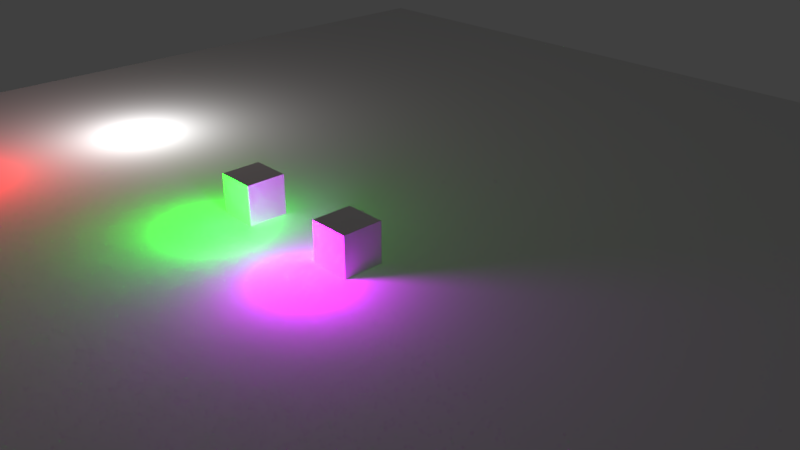 # Source: just_point_lights.blend  (saved by Blender 2.79.0; exported with 4.5.12 LTS)
import bpy
from mathutils import Matrix  # noqa: F401  (used for matrix-valued properties, if any)

bpy.ops.wm.read_factory_settings(use_empty=True)
scene = bpy.context.scene
scene.name = 'Scene'

# ---- collections
col_collection_1 = bpy.data.collections.new('Collection 1'); scene.collection.children.link(col_collection_1)

# ---- world
world_world = bpy.data.worlds.new('World'); scene.world = world_world
world_world.color = (0.05088, 0.05088, 0.05088)
world_world.use_sun_shadow = False
world_world.sun_shadow_jitter_overblur = 0.0
world_world.cycles.sampling_method = 'MANUAL'

# ---- cameras
cam_camera = bpy.data.cameras.new('Camera')
cam_camera.clip_end = 100.0
cam_camera.lens = 35.0
cam_camera.sensor_width = 32.0
cam_camera.sensor_height = 18.0
cam_camera.ortho_scale = 7.314
cam_camera.dof.focus_distance = 0.0
cam_camera.dof.aperture_fstop = 128.0

# ---- lights
light_lamp_005 = bpy.data.lights.new('Lamp.005', 'POINT')
light_lamp_005.color = (0.6744, 0.0003379, 1.0)
light_lamp_005.transmission_factor = 0.0
light_lamp_005.cutoff_distance = 30.0
light_lamp_005.energy = 100.0
light_lamp_005.shadow_buffer_clip_start = 1.001
light_lamp_005.shadow_soft_size = 0.1
light_lamp_005.shadow_maximum_resolution = 0.006
light_lamp_005.use_absolute_resolution = True
light_lamp_002 = bpy.data.lights.new('Lamp.002', 'POINT')
light_lamp_002.color = (0.0, 1.0, 0.002425)
light_lamp_002.transmission_factor = 0.0
light_lamp_002.cutoff_distance = 30.0
light_lamp_002.use_shadow = False
light_lamp_002.energy = 100.0
light_lamp_002.shadow_buffer_clip_start = 1.001
light_lamp_002.shadow_soft_size = 0.1
light_lamp_002.shadow_maximum_resolution = 0.006
light_lamp_002.use_absolute_resolution = True
light_lamp_001 = bpy.data.lights.new('Lamp.001', 'POINT')
light_lamp_001.color = (1.0, 0.0, 0.0)
light_lamp_001.transmission_factor = 0.0
light_lamp_001.cutoff_distance = 30.0
light_lamp_001.use_shadow = False
light_lamp_001.energy = 100.0
light_lamp_001.shadow_buffer_clip_start = 1.001
light_lamp_001.shadow_soft_size = 0.1
light_lamp_001.shadow_maximum_resolution = 0.006
light_lamp_001.use_absolute_resolution = True
light_lamp = bpy.data.lights.new('Lamp', 'POINT')
light_lamp.transmission_factor = 0.0
light_lamp.cutoff_distance = 30.0
light_lamp.use_shadow = False
light_lamp.energy = 100.0
light_lamp.shadow_buffer_clip_start = 1.001
light_lamp.shadow_soft_size = 0.1
light_lamp.shadow_maximum_resolution = 0.006
light_lamp.use_absolute_resolution = True

# ---- meshes
me_cube_000 = bpy.data.meshes.new('Cube.000')
me_cube_000.from_pydata([(-1.0, -1.0, -1.0), (-1.0, -1.0, 1.0), (-1.0, 1.0, -1.0), (-1.0, 1.0, 1.0), (1.0, -1.0, -1.0), (1.0, -1.0, 1.0), (1.0, 1.0, -1.0), (1.0, 1.0, 1.0)], [], [(0, 1, 3, 2), (2, 3, 7, 6), (6, 7, 5, 4), (4, 5, 1, 0), (2, 6, 4, 0), (7, 3, 1, 5)])
me_cube_000.use_remesh_preserve_volume = False
me_cube_000.use_remesh_preserve_attributes = False
me_cube_000.use_mirror_vertex_groups = False
me_cube_000.update()
me_cube_001 = bpy.data.meshes.new('Cube.001')
me_cube_001.from_pydata([(-1.0, -1.0, -1.0), (-1.0, -1.0, 1.0), (-1.0, 1.0, -1.0), (-1.0, 1.0, 1.0), (1.0, -1.0, -1.0), (1.0, -1.0, 1.0), (1.0, 1.0, -1.0), (1.0, 1.0, 1.0)], [], [(0, 1, 3, 2), (2, 3, 7, 6), (6, 7, 5, 4), (4, 5, 1, 0), (2, 6, 4, 0), (7, 3, 1, 5)])
me_cube_001.use_remesh_preserve_volume = False
me_cube_001.use_remesh_preserve_attributes = False
me_cube_001.use_mirror_vertex_groups = False
me_cube_001.update()
me_plane = bpy.data.meshes.new('Plane')
me_plane.from_pydata([(-1.0, -1.0, 0.0), (1.0, -1.0, 0.0), (-1.0, 1.0, 0.0), (1.0, 1.0, 0.0)], [], [(0, 1, 3, 2)])
me_plane.use_remesh_preserve_volume = False
me_plane.use_remesh_preserve_attributes = False
me_plane.use_mirror_vertex_groups = False
me_plane.update()

# ---- objects
ob_lamp_003 = bpy.data.objects.new('Lamp.003', light_lamp_005)
ob_cube_001 = bpy.data.objects.new('Cube.001', me_cube_000)
ob_cube = bpy.data.objects.new('Cube', me_cube_001)
ob_lamp_002 = bpy.data.objects.new('Lamp.002', light_lamp_002)
ob_lamp_001 = bpy.data.objects.new('Lamp.001', light_lamp_001)
ob_plane = bpy.data.objects.new('Plane', me_plane)
ob_lamp = bpy.data.objects.new('Lamp', light_lamp)
ob_camera = bpy.data.objects.new('Camera', cam_camera)

# ---- transforms, parenting, visibility, modifiers, constraints
ob_lamp_003.location = (0.0, -1.0, 0.4)
ob_lamp_003.lock_rotations_4d = False
ob_lamp_003.empty_display_type = 'ARROWS'
ob_lamp_003.color = (0.0, 0.0, 0.0, 0.0)
ob_lamp_003.lineart.crease_threshold = 0.0
ob_cube_001.location = (0.0, -0.3553, 0.0)
ob_cube_001.scale = (0.3, 0.3, 0.6)
ob_cube_001.lineart.crease_threshold = 0.0
ob_cube.location = (-2.0, -0.3553, 0.0)
ob_cube.scale = (0.3, 0.3, 0.6)
ob_cube.lineart.crease_threshold = 0.0
ob_lamp_002.location = (-2.0, -1.0, 0.4)
ob_lamp_002.lock_rotations_4d = False
ob_lamp_002.empty_display_type = 'ARROWS'
ob_lamp_002.color = (0.0, 0.0, 0.0, 0.0)
ob_lamp_002.lineart.crease_threshold = 0.0
ob_lamp_001.location = (-6.0, -3.0, 1.0)
ob_lamp_001.lock_rotations_4d = False
ob_lamp_001.empty_display_type = 'ARROWS'
ob_lamp_001.color = (0.0, 0.0, 0.0, 0.0)
ob_lamp_001.lineart.crease_threshold = 0.0
ob_plane.location = (0.0, 0.0, 0.0)
ob_plane.scale = (10.0, 10.0, 10.0)
ob_plane.lineart.crease_threshold = 0.0
ob_lamp.location = (-6.0, 0.0, 1.0)
ob_lamp.lock_rotations_4d = False
ob_lamp.empty_display_type = 'ARROWS'
ob_lamp.color = (0.0, 0.0, 0.0, 0.0)
ob_lamp.lineart.crease_threshold = 0.0
ob_camera.location = (7.481, -6.508, 5.344)
ob_camera.rotation_euler = (1.109, 0.0, 0.8149)
ob_camera.lock_rotations_4d = False
ob_camera.empty_display_type = 'ARROWS'
ob_camera.color = (0.0, 0.0, 0.0, 0.0)
ob_camera.display_type = 'WIRE'
ob_camera.lineart.crease_threshold = 0.0

# ---- collection membership
col_collection_1.objects.link(ob_lamp_003)
col_collection_1.objects.link(ob_cube_001)
col_collection_1.objects.link(ob_cube)
col_collection_1.objects.link(ob_lamp_002)
col_collection_1.objects.link(ob_lamp_001)
col_collection_1.objects.link(ob_plane)
col_collection_1.objects.link(ob_lamp)
col_collection_1.objects.link(ob_camera)

# ---- scene / render settings (as saved in the file)
scene.camera = ob_camera
scene.frame_start = 1; scene.frame_end = 250; scene.frame_set(1)
scene.render.engine = 'BLENDER_EEVEE_NEXT'
scene.render.resolution_percentage = 50
scene.render.dither_intensity = 0.0
scene.cycles.use_denoising = False
scene.cycles.samples = 128
scene.cycles.sampling_pattern = 'TABULATED_SOBOL'
scene.cycles.use_adaptive_sampling = False
scene.cycles.use_light_tree = False
scene.cycles.blur_glossy = 0.0
scene.cycles.sample_clamp_indirect = 0.0
scene.view_settings.view_transform = 'Standard'
bpy.context.view_layer.update()
